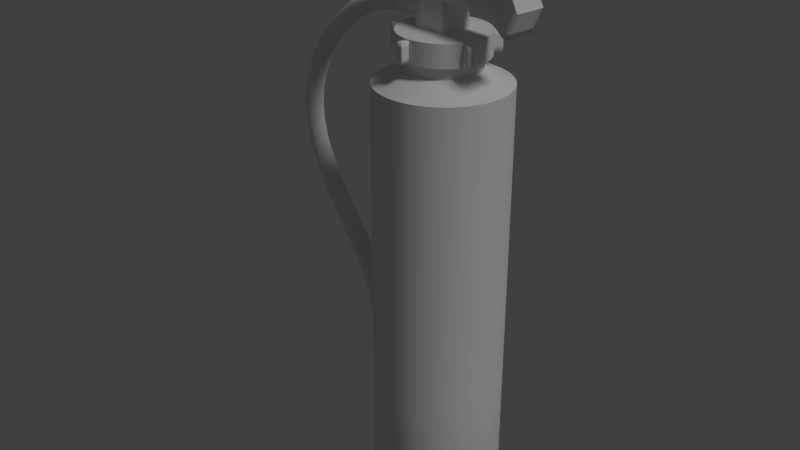 # Source: Fireextinguisher_BI.blend  (saved by Blender 2.77.0; exported with 4.5.12 LTS)
import bpy
from mathutils import Matrix  # noqa: F401  (used for matrix-valued properties, if any)

bpy.ops.wm.read_factory_settings(use_empty=True)
scene = bpy.context.scene
scene.name = 'Scene'

# ---- collections
col_collection_1 = bpy.data.collections.new('Collection 1'); scene.collection.children.link(col_collection_1)
col_collection_12 = bpy.data.collections.new('Collection 12'); scene.collection.children.link(col_collection_12)

# ---- materials (node trees are filled in below, after node groups)
mat_material_001 = bpy.data.materials.new('Material.001')
mat_material_001.alpha_threshold = 0.0
mat_material_001.use_transparent_shadow = False
mat_material_001.preview_render_type = 'SHADERBALL'
mat_material_001.roughness = 0.5
mat_material_001.line_color = (0.0, 0.0, 0.0, 1.0)

# ---- material node trees

# ---- world
world_world = bpy.data.worlds.new('World'); scene.world = world_world
world_world.color = (0.05088, 0.05088, 0.05088)
world_world.use_sun_shadow = False
world_world.sun_shadow_jitter_overblur = 0.0
world_world.cycles.sampling_method = 'NONE'
world_world.cycles.sample_map_resolution = 256

# ---- lights
light_hemi_002 = bpy.data.lights.new('Hemi.002', 'SUN')
light_hemi_002.transmission_factor = 0.0
light_hemi_002.angle = 0.1993
light_hemi_002.energy = 1.0
light_hemi_002.shadow_buffer_clip_start = 0.5
light_hemi_002.shadow_soft_size = 0.1
light_hemi_002.shadow_cascade_max_distance = 1000.0
light_hemi_002.cycles.use_multiple_importance_sampling = False

# ---- meshes
me_feuerlscher_001 = bpy.data.meshes.new('Feuerlscher.001')
me_feuerlscher_001.from_pydata([(0.1444, 0.07453, 0.08247), (0.1606, -0.02458, 0.08247), (0.1155, -0.1143, 0.08247), (0.02626, -0.1604, 0.08247), (-0.07301, -0.1452, 0.08247), (-0.1444, -0.07453, 0.08247), (-0.1606, 0.02458, 0.08247), (-0.1155, 0.1143, 0.08247), (-0.02626, 0.1604, 0.08247), (0.07301, 0.1452, 0.08247), (0.1456, -0.02228, 0.03372), (0.1309, 0.06756, 0.03372), (0.1047, -0.1036, 0.03372), (0.02381, -0.1454, 0.03372), (-0.06618, -0.1316, 0.03372), (-0.1309, -0.06756, 0.03372), (-0.1456, 0.02228, 0.03372), (-0.1047, 0.1036, 0.03372), (-0.02381, 0.1454, 0.03372), (0.06618, 0.1316, 0.03372), (-9.25e-09, 3.455e-09, 0.08979), (0.1606, -0.02458, 1.057), (0.1444, 0.07453, 1.057), (0.1155, -0.1143, 1.057), (0.02626, -0.1604, 1.057), (-0.07301, -0.1452, 1.057), (-0.1444, -0.07453, 1.057), (-0.1606, 0.02458, 1.057), (-0.1155, 0.1143, 1.057), (-0.02626, 0.1604, 1.057), (0.07301, 0.1452, 1.057), (0.08995, -0.01376, 1.09), (0.08086, 0.04174, 1.09), (0.06468, -0.064, 1.09), (-0.08086, -0.04174, 1.09), (-0.06468, 0.064, 1.09), (-0.01471, 0.0898, 1.09), (0.04088, 0.08129, 1.09), (0.08086, 0.04174, 1.116), (0.08995, -0.01376, 1.116), (0.06468, -0.064, 1.116), (-0.08086, -0.04174, 1.116), (-0.08995, 0.01376, 1.116), (-0.06468, 0.064, 1.116), (0.04088, 0.08129, 1.116), (0.09703, 0.05008, 1.118), (0.1079, -0.01651, 1.118), (-0.04906, -0.09755, 1.118), (-0.07761, 0.0768, 1.118), (0.09703, 0.05008, 1.169), (0.1079, -0.01651, 1.169), (0.01765, -0.1078, 1.169), (-0.04906, -0.09755, 1.169), (-0.07761, 0.0768, 1.169), (-9.892e-09, -4.88e-10, 1.171), (0.02778, -0.03855, 1.24), (-0.05296, -0.0272, 1.24), (-0.04413, 0.03086, 1.193), (-0.04788, 0.007787, 1.18), (-0.05163, -0.01528, 1.193), (-0.05163, -0.01528, 1.22), (-0.04788, 0.007787, 1.234), (-0.04413, 0.03086, 1.22), (-0.06743, 0.03465, 1.193), (-0.07494, -0.01149, 1.22), (-0.07118, 0.01158, 1.234), (-0.06743, 0.03465, 1.22), (-0.1661, 0.02594, 0.397), (-0.2093, 0.008422, 0.3926), (-0.1709, 0.05069, 0.222), (-0.1613, 0.02546, 0.2224), (-0.1784, 0.004552, 0.222), (-0.205, 0.008883, 0.2212), (-0.2145, 0.03412, 0.2208), (-0.1975, 0.05503, 0.2212), (0.02818, 0.03123, 1.31), (-0.04161, 0.04258, 1.31), (-0.05296, -0.0272, 1.31), (0.01683, -0.03855, 1.31), (0.2052, 0.00245, 1.31), (0.1938, -0.06734, 1.31), (0.1938, -0.06734, 1.199), (0.2052, 0.00245, 1.199), (0.02868, 0.01736, 1.341), (-0.04293, 0.02901, 1.329), (0.0217, -0.02555, 1.341), (0.1611, -0.06202, 1.224), (0.1725, 0.007768, 1.224), (0.08392, -0.04912, 1.236), (0.09527, 0.02067, 1.236), (-0.05148, -0.01812, 1.323), (-0.04308, 0.0335, 1.323), (-0.04308, 0.0335, 1.261), (-0.05148, -0.01812, 1.261), (-0.09403, -0.0112, 1.261), (-0.08564, 0.04042, 1.261), (-0.08564, 0.04042, 1.304), (-0.09403, -0.0112, 1.304), (0.09576, -0.0138, -7.748e-08), (0.1085, -0.05, -7.748e-08), (0.122, 0.01417, -7.748e-08), (0.1341, -0.0219, -7.748e-08), (0.124, 0.02331, 0.03372), (0.1395, -0.02305, 0.03372), (0.1066, -0.05916, 0.03372), (0.06503, 0.1256, 0.03372), (0.08107, 0.0877, -7.748e-08), (-0.09561, 0.09654, -7.748e-08), (-0.114, 0.05402, 0.03372), (-0.09933, 0.1007, 0.03372), (-0.06558, 0.06327, 0.03372), (-0.08044, -0.04282, 0.03372), (-0.121, -0.01477, 0.03372), (-0.1214, -0.0611, -7.748e-08), (-0.08558, -0.04512, -7.748e-08), (0.01647, -0.09534, -7.748e-08), (-0.01404, -0.1186, -7.748e-08), (0.05118, -0.1117, -7.748e-08), (0.06049, -0.1107, 0.03372), (0.0212, -0.1398, 0.03372), (-0.008688, -0.1018, 1.166), (-0.008688, -0.1018, 1.121), (-0.02214, -0.09964, 1.121), (-0.02214, -0.09964, 1.166), (-0.01165, -0.121, 1.166), (-0.01165, -0.121, 1.12), (-0.02536, -0.1188, 1.12), (-0.02536, -0.1188, 1.166), (-0.1208, -0.01258, 1.166), (-0.1208, -0.01258, 1.12), (-0.1187, -0.02631, 1.12), (-0.1187, -0.02631, 1.166), (-0.1016, -0.009736, 1.166), (-0.1016, -0.009736, 1.121), (-0.09953, -0.02321, 1.121), (-0.09953, -0.02321, 1.166), (-9.18e-09, 3.888e-09, 0.03372), (-0.05283, 0.08749, 1.166), (-0.05283, 0.08749, 1.121), (-0.04066, 0.09363, 1.121), (-0.04066, 0.09363, 1.166), (-0.06169, 0.1047, 1.166), (-0.06169, 0.1047, 1.12), (-0.04929, 0.111, 1.12), (-0.04929, 0.111, 1.166), (0.09033, 0.08118, 1.166), (0.09033, 0.08118, 1.12), (0.08055, 0.09104, 1.12), (0.08055, 0.09104, 1.166), (0.07648, 0.0676, 1.166), (0.07648, 0.0676, 1.121), (0.06688, 0.07728, 1.121), (0.06688, 0.07728, 1.166), (0.09416, -0.03973, 1.166), (0.09416, -0.03973, 1.121), (0.08793, -0.05185, 1.121), (0.08793, -0.05185, 1.166), (0.1115, -0.04847, 1.166), (0.1115, -0.04847, 1.12), (0.1051, -0.06082, 1.12), (0.1051, -0.06082, 1.166), (0.01471, -0.0898, 1.09), (-0.04088, -0.08129, 1.09), (-0.08995, 0.01376, 1.09), (0.01471, -0.0898, 1.116), (-0.04088, -0.08129, 1.116), (-0.01471, 0.0898, 1.116), (0.07761, -0.0768, 1.118), (0.01765, -0.1078, 1.118), (-0.09703, -0.05008, 1.118), (-0.1079, 0.01651, 1.118), (-0.01765, 0.1078, 1.118), (0.04906, 0.09755, 1.118), (0.07761, -0.0768, 1.169), (-0.09703, -0.05008, 1.169), (-0.1079, 0.01651, 1.169), (-0.01765, 0.1078, 1.169), (0.04906, 0.09755, 1.169), (-0.4741, 0.1008, 0.879), (-0.4897, 0.07964, 0.8805), (-0.4816, 0.05464, 0.879), (-0.4578, 0.05076, 0.876), (-0.4421, 0.0719, 0.8745), (-0.4502, 0.09691, 0.876), (-0.2018, 0.05719, 0.3933), (-0.2187, 0.0351, 0.3917), (-0.183, 0.003844, 0.3953), (-0.1755, 0.05262, 0.396), (-0.07118, 0.01158, 1.18), (-0.07494, -0.01149, 1.193), (-0.2319, 0.0614, 1.18), (-0.2305, 0.03748, 1.168), (-0.2394, 0.01526, 1.18), (-0.2499, 0.01696, 1.205), (-0.2514, 0.04088, 1.218), (-0.2424, 0.0631, 1.205), (-0.3851, 0.08631, 1.043), (-0.3776, 0.06142, 1.036), (-0.3926, 0.04017, 1.043), (-0.415, 0.04381, 1.058), (-0.4224, 0.0687, 1.065), (-0.4075, 0.08995, 1.058), (-0.3878, 0.08721, 0.7124), (-0.3806, 0.06209, 0.7191), (-0.395, 0.04107, 0.7102), (-0.4166, 0.04517, 0.6946), (-0.4238, 0.0703, 0.6878), (-0.4094, 0.09132, 0.6967), (-0.2263, 0.06516, 0.5345), (-0.2183, 0.04018, 0.541), (-0.2338, 0.01901, 0.5345), (-0.2572, 0.02282, 0.5216), (-0.2651, 0.04779, 0.5151), (-0.2497, 0.06896, 0.5216), (0.09025, -0.01263, 0.03372), (0.0399, 0.08192, 0.03372), (0.0892, 0.08307, 0.03372), (0.01614, 0.1251, 0.03372), (0.06227, 0.1208, -7.748e-08), (0.02423, 0.1204, -7.748e-08), (0.04271, 0.08681, -7.748e-08), (-0.06936, 0.06745, -7.748e-08), (-0.05836, 0.1042, -7.748e-08), (-0.107, 0.06026, -7.748e-08), (-0.05144, 0.1105, 0.03372), (-0.1264, -0.06336, 0.03372), (-0.08661, -0.09174, 0.03372), (-0.09039, -0.08318, -7.748e-08), (-0.1171, -0.0233, -7.748e-08), (0.02061, -0.1343, -7.748e-08), (-0.02334, -0.1196, 0.03372), (0.01587, -0.08973, 0.03372), (0.03913, 0.03123, 1.17), (0.02778, -0.03855, 1.17), (-0.05296, -0.0272, 1.17), (-0.04161, 0.04258, 1.17), (0.03913, 0.03123, 1.24), (-0.04161, 0.04258, 1.24), (0.1872, -0.05248, 1.31), (0.1942, -0.009562, 1.31), (0.02123, -0.02548, 1.31), (-0.05133, -0.01368, 1.31), (-0.04435, 0.02924, 1.31), (0.02821, 0.01744, 1.31), (-0.04991, -0.01391, 1.329), (0.1854, -0.05217, 1.369), (0.1923, -0.009254, 1.369), (0.1053, -0.05294, 1.31), (0.1167, 0.01684, 1.31), (0.2196, -0.06734, 1.254), (0.2309, 0.00245, 1.254), (-0.1933, 0.02979, 0.4586), (-0.1927, 0.04241, 0.2214), (-0.1831, 0.01717, 0.2218), (-0.2012, 0.03195, 0.2212), (-0.1965, 0.01934, 0.2214), (-0.1746, 0.02762, 0.222), (-0.1794, 0.04024, 0.2218), (-0.1949, 0.04869, 0.215), (-0.1806, 0.01083, 0.2156), (-0.2077, 0.03301, 0.2147), (-0.2005, 0.01408, 0.215), (-0.1678, 0.02651, 0.2159), (-0.1749, 0.04544, 0.2156), (0.0728, -0.01114, 0.03372), (0.03309, 0.0658, 0.03372), (-0.0119, 0.07268, 0.03372), (-0.05235, 0.0518, 0.03372), (-0.0728, 0.01114, 0.03372), (-0.06545, -0.03378, 0.03372), (-0.03309, -0.0658, 0.03372), (0.0119, -0.07268, 0.03372), (0.05235, -0.0518, 0.03372), (0.06545, 0.03378, 0.03372)], [], [(11, 0, 1, 10), (2, 12, 10, 1), (3, 13, 12, 2), (4, 14, 13, 3), (5, 15, 14, 4), (6, 16, 15, 5), (7, 17, 16, 6), (8, 18, 17, 7), (9, 19, 18, 8), (0, 11, 19, 9), (264, 20, 273), (272, 20, 264), (271, 20, 272), (270, 20, 271), (269, 20, 270), (268, 20, 269), (267, 20, 268), (266, 20, 267), (265, 20, 266), (273, 20, 265), (1, 0, 22, 21), (2, 1, 21, 23), (3, 2, 23, 24), (4, 3, 24, 25), (5, 4, 25, 26), (6, 5, 26, 27), (7, 6, 27, 28), (8, 7, 28, 29), (9, 8, 29, 30), (0, 9, 30, 22), (21, 22, 32, 31), (23, 21, 31, 33), (29, 28, 35, 36), (30, 29, 36, 37), (22, 30, 37, 32), (172, 171, 176, 177), (170, 169, 174, 175), (39, 38, 45, 46), (194, 200, 199, 193), (193, 199, 198, 192), (192, 198, 197, 191), (191, 197, 196, 190), (189, 192, 191, 188), (50, 49, 54), (52, 51, 54), (61, 65, 64, 60), (62, 66, 65, 61), (57, 63, 66, 62), (253, 255, 251), (252, 257, 251), (236, 237, 76, 75), (75, 76, 77, 78), (248, 247, 80, 79), (249, 250, 79, 80), (89, 236, 75, 248), (82, 87, 79, 250), (87, 82, 81, 86), (80, 247, 88, 86), (89, 87, 86, 88), (92, 91, 90, 93), (93, 94, 95, 92), (92, 95, 96, 91), (90, 97, 94, 93), (91, 96, 97, 90), (96, 95, 94, 97), (101, 99, 98, 100), (124, 127, 126, 125), (120, 124, 125, 121), (121, 125, 126, 122), (122, 126, 127, 123), (123, 127, 124, 120), (132, 128, 131, 135), (133, 129, 128, 132), (134, 130, 129, 133), (135, 131, 130, 134), (131, 128, 129, 130), (141, 144, 143, 142), (137, 141, 142, 138), (138, 142, 143, 139), (139, 143, 144, 140), (140, 144, 141, 137), (149, 145, 148, 152), (150, 146, 145, 149), (151, 147, 146, 150), (152, 148, 147, 151), (148, 145, 146, 147), (157, 160, 159, 158), (153, 157, 158, 154), (154, 158, 159, 155), (155, 159, 160, 156), (156, 160, 157, 153), (162, 161, 164, 165), (195, 201, 200, 194), (190, 196, 201, 195), (203, 209, 208, 202), (204, 210, 209, 203), (205, 211, 210, 204), (206, 212, 211, 205), (207, 213, 212, 206), (202, 208, 213, 207), (213, 184, 185, 212), (208, 187, 184, 213), (197, 182, 183, 196), (182, 203, 202, 183), (198, 181, 182, 197), (181, 204, 203, 182), (199, 180, 181, 198), (180, 205, 204, 181), (200, 179, 180, 199), (179, 206, 205, 180), (201, 178, 179, 200), (178, 207, 206, 179), (196, 183, 178, 201), (183, 202, 207, 178), (217, 219, 220, 215), (235, 237, 236, 232), (239, 246, 245, 238), (24, 23, 33, 161), (25, 24, 161, 162), (26, 25, 162, 34), (27, 26, 34, 163), (28, 27, 163, 35), (45, 172, 177, 49), (171, 48, 53, 176), (48, 170, 175, 53), (169, 47, 52, 174), (47, 168, 51, 52), (168, 167, 173, 51), (167, 46, 50, 173), (46, 45, 49, 50), (40, 39, 46, 167), (164, 40, 167, 168), (165, 164, 168, 47), (41, 165, 47, 169), (42, 41, 169, 170), (43, 42, 170, 48), (166, 43, 48, 171), (44, 166, 171, 172), (38, 44, 172, 45), (63, 190, 195, 66), (66, 195, 194, 65), (65, 194, 193, 64), (64, 193, 192, 189), (188, 191, 190, 63), (173, 50, 54), (51, 173, 54), (174, 52, 54), (175, 174, 54), (53, 175, 54), (176, 53, 54), (177, 176, 54), (49, 177, 54), (58, 188, 63, 57), (59, 189, 188, 58), (60, 64, 189, 59), (67, 70, 69, 187), (186, 71, 70, 67), (68, 72, 71, 186), (185, 73, 72, 68), (184, 74, 73, 185), (187, 69, 74, 184), (237, 56, 77, 76), (85, 83, 84, 244), (246, 83, 85, 245), (236, 89, 88, 55), (218, 106, 220, 219), (107, 222, 221, 223), (113, 228, 114, 227), (229, 116, 115, 117), (31, 32, 38, 39), (33, 31, 39, 40), (161, 33, 40, 164), (34, 162, 165, 41), (163, 34, 41, 42), (35, 163, 42, 43), (36, 35, 43, 166), (37, 36, 166, 44), (32, 37, 44, 38), (209, 67, 187, 208), (210, 186, 67, 209), (211, 68, 186, 210), (212, 185, 68, 211), (102, 100, 98, 214), (214, 98, 99, 104), (104, 99, 101, 103), (103, 101, 100, 102), (105, 218, 219, 217), (216, 106, 218, 105), (215, 220, 106, 216), (108, 223, 221, 110), (110, 221, 222, 224), (224, 222, 107, 109), (109, 107, 223, 108), (225, 113, 227, 226), (112, 228, 113, 225), (111, 114, 228, 112), (226, 227, 114, 111), (118, 117, 115, 231), (231, 115, 116, 230), (230, 116, 229, 119), (119, 229, 117, 118), (232, 236, 55, 233), (233, 55, 56, 234), (234, 56, 237, 235), (242, 84, 83, 243), (241, 244, 84, 242), (240, 85, 244, 241), (238, 245, 85, 240), (243, 83, 246, 239), (75, 78, 247, 248), (79, 87, 89, 248), (78, 55, 88, 247), (81, 82, 250, 249), (80, 86, 81, 249), (260, 73, 74, 258), (255, 254, 251), (256, 253, 251), (257, 256, 251), (259, 261, 255, 253), (258, 263, 257, 252), (251, 254, 252), (261, 260, 254, 255), (262, 259, 253, 256), (263, 262, 256, 257), (254, 260, 258, 252), (71, 72, 261, 259), (74, 69, 263, 258), (72, 73, 260, 261), (70, 71, 259, 262), (69, 70, 262, 263), (10, 264, 273, 11), (12, 272, 264, 10), (13, 271, 272, 12), (14, 270, 271, 13), (15, 269, 270, 14), (16, 268, 269, 15), (17, 267, 268, 16), (18, 266, 267, 17), (19, 265, 266, 18), (11, 273, 265, 19), (56, 55, 78, 77)])
me_feuerlscher_001.polygons.foreach_set('use_smooth', [True] * 241)
_k = set([(10, 11), (10, 12), (11, 19), (12, 13), (13, 14), (14, 15), (15, 16), (16, 17), (17, 18), (18, 19), (21, 22), (21, 23), (22, 30), (23, 24), (24, 25), (25, 26), (26, 27), (27, 28), (28, 29), (29, 30), (31, 32), (31, 33), (32, 37), (33, 161), (34, 162), (34, 163), (35, 36), (35, 163), (36, 37), (38, 39), (38, 44), (39, 40), (40, 164), (41, 42), (41, 165), (42, 43), (43, 166), (44, 166), (45, 46), (45, 172), (46, 167), (47, 168), (47, 169), (48, 170), (48, 171), (49, 50), (49, 177), (50, 173), (51, 52), (51, 173), (52, 174), (53, 175), (53, 176), (55, 56), (55, 236), (56, 237), (57, 58), (57, 62), (58, 59), (59, 60), (60, 61), (61, 62), (63, 66), (63, 188), (64, 65), (64, 189), (65, 66), (67, 186), (67, 187), (68, 185), (68, 186), (69, 70), (69, 74), (70, 71), (71, 72), (72, 73), (73, 74), (75, 76), (75, 248), (77, 78), (78, 247), (79, 248), (79, 250), (80, 247), (80, 249), (83, 84), (83, 246), (84, 244), (85, 244), (85, 245), (98, 99), (98, 100), (99, 101), (100, 101), (102, 103), (102, 214), (103, 104), (104, 214), (105, 216), (105, 217), (106, 218), (106, 220), (107, 222), (107, 223), (108, 109), (108, 110), (109, 224), (110, 224), (111, 112), (111, 226), (112, 225), (113, 227), (113, 228), (114, 227), (114, 228), (115, 116), (115, 117), (116, 229), (117, 229), (118, 119), (118, 231), (119, 230), (120, 121), (120, 123), (121, 122), (122, 123), (132, 133), (132, 135), (133, 134), (134, 135), (137, 138), (137, 140), (138, 139), (139, 140), (149, 150), (149, 152), (150, 151), (151, 152), (153, 154), (153, 156), (154, 155), (155, 156), (161, 162), (164, 165), (167, 168), (169, 170), (171, 172), (174, 175), (176, 177), (184, 185), (184, 187), (188, 189), (215, 216), (215, 217), (218, 219), (219, 220), (221, 222), (221, 223), (225, 226), (230, 231), (232, 233), (232, 235), (233, 234), (234, 235), (236, 237), (238, 239), (238, 240), (239, 243), (240, 241), (241, 242), (242, 243), (245, 246), (249, 250)])
me_feuerlscher_001.attributes.new('sharp_edge', 'BOOLEAN', 'EDGE').data.foreach_set('value', [ (min(e.vertices), max(e.vertices)) in _k for e in me_feuerlscher_001.edges])
_k = {(0, 1): 1.0, (1, 2): 1.0, (2, 3): 1.0, (3, 4): 1.0, (4, 5): 1.0, (5, 6): 1.0, (6, 7): 1.0, (7, 8): 1.0, (8, 9): 1.0, (0, 9): 1.0, (10, 11): 1.0, (10, 12): 1.0, (12, 13): 1.0, (13, 14): 1.0, (14, 15): 1.0, (15, 16): 1.0, (16, 17): 1.0, (17, 18): 1.0, (18, 19): 1.0, (11, 19): 1.0, (21, 22): 1.0, (21, 23): 1.0, (23, 24): 1.0, (24, 25): 1.0, (25, 26): 1.0, (26, 27): 1.0, (27, 28): 1.0, (28, 29): 1.0, (29, 30): 1.0, (22, 30): 1.0, (31, 32): 1.0, (31, 33): 1.0, (35, 36): 1.0, (36, 37): 1.0, (32, 37): 1.0, (38, 39): 1.0, (171, 172): 1.0, (39, 40): 1.0, (169, 170): 1.0, (41, 42): 1.0, (42, 43): 1.0, (167, 168): 1.0, (38, 44): 1.0, (45, 46): 1.0, (49, 50): 1.0, (51, 52): 1.0, (55, 56): 1.0, (57, 58): 1.0, (58, 59): 1.0, (59, 60): 1.0, (60, 61): 1.0, (61, 62): 1.0, (57, 62): 1.0, (69, 70): 1.0, (70, 71): 1.0, (71, 72): 1.0, (72, 73): 1.0, (73, 74): 1.0, (69, 74): 1.0, (75, 76): 1.0, (56, 77): 1.0, (76, 77): 1.0, (55, 78): 1.0, (77, 78): 1.0, (75, 78): 1.0, (80, 247): 1.0, (79, 80): 1.0, (79, 248): 1.0, (81, 249): 1.0, (82, 250): 1.0, (81, 82): 1.0, (81, 86): 1.0, (82, 87): 1.0, (80, 86): 1.0, (79, 87): 1.0, (86, 87): 1.0, (55, 88): 1.0, (86, 88): 1.0, (87, 89): 1.0, (88, 89): 1.0, (90, 91): 1.0, (90, 93): 1.0, (91, 92): 1.0, (92, 93): 1.0, (92, 95): 1.0, (94, 95): 1.0, (93, 94): 1.0, (91, 96): 1.0, (95, 96): 1.0, (94, 97): 1.0, (90, 97): 1.0, (96, 97): 1.0, (102, 103): 1.0, (103, 104): 1.0, (108, 109): 1.0, (108, 110): 1.0, (111, 112): 1.0, (118, 119): 1.0, (121, 122): 1.0, (120, 121): 1.0, (120, 123): 1.0, (122, 123): 1.0, (124, 125): 1.0, (125, 126): 1.0, (126, 127): 1.0, (124, 127): 1.0, (121, 125): 1.0, (120, 124): 1.0, (122, 126): 1.0, (123, 127): 1.0, (128, 132): 1.0, (129, 133): 1.0, (131, 135): 1.0, (130, 134): 1.0, (128, 131): 1.0, (128, 129): 1.0, (129, 130): 1.0, (130, 131): 1.0, (132, 133): 1.0, (132, 135): 1.0, (134, 135): 1.0, (133, 134): 1.0, (138, 139): 1.0, (137, 138): 1.0, (137, 140): 1.0, (139, 140): 1.0, (141, 142): 1.0, (142, 143): 1.0, (143, 144): 1.0, (141, 144): 1.0, (138, 142): 1.0, (137, 141): 1.0, (139, 143): 1.0, (140, 144): 1.0, (145, 149): 1.0, (146, 150): 1.0, (148, 152): 1.0, (147, 151): 1.0, (145, 148): 1.0, (145, 146): 1.0, (146, 147): 1.0, (147, 148): 1.0, (149, 150): 1.0, (149, 152): 1.0, (151, 152): 1.0, (150, 151): 1.0, (154, 155): 1.0, (153, 154): 1.0, (153, 156): 1.0, (155, 156): 1.0, (157, 158): 1.0, (158, 159): 1.0, (159, 160): 1.0, (157, 160): 1.0, (154, 158): 1.0, (153, 157): 1.0, (155, 159): 1.0, (156, 160): 1.0, (161, 162): 1.0, (164, 165): 1.0, (174, 175): 1.0, (176, 177): 1.0, (184, 185): 1.0, (184, 187): 1.0, (215, 217): 1.0, (215, 216): 1.0, (225, 226): 1.0, (230, 231): 1.0, (233, 234): 1.0, (232, 233): 1.0, (232, 235): 1.0, (234, 235): 1.0, (236, 237): 1.0, (232, 236): 1.0, (235, 237): 1.0, (239, 243): 1.0, (238, 239): 1.0, (238, 240): 1.0, (240, 241): 1.0, (241, 242): 1.0, (242, 243): 1.0, (241, 244): 1.0, (238, 245): 1.0, (245, 246): 1.0, (239, 246): 1.0, (33, 161): 1.0, (34, 162): 1.0, (34, 163): 1.0, (35, 163): 1.0, (45, 172): 1.0, (48, 171): 1.0, (40, 164): 1.0, (48, 170): 1.0, (41, 165): 1.0, (47, 169): 1.0, (47, 168): 1.0, (43, 166): 1.0, (46, 167): 1.0, (44, 166): 1.0, (50, 173): 1.0, (51, 173): 1.0, (52, 174): 1.0, (53, 175): 1.0, (53, 176): 1.0, (49, 177): 1.0, (55, 236): 1.0, (56, 237): 1.0, (67, 187): 1.0, (67, 186): 1.0, (68, 186): 1.0, (68, 185): 1.0, (76, 237): 1.0, (75, 236): 1.0, (89, 236): 1.0, (104, 214): 1.0, (102, 214): 1.0, (105, 216): 1.0, (105, 217): 1.0, (109, 224): 1.0, (110, 224): 1.0, (111, 226): 1.0, (112, 225): 1.0, (119, 230): 1.0, (118, 231): 1.0, (55, 233): 1.0, (56, 234): 1.0, (84, 242): 1.0, (78, 247): 1.0, (75, 248): 1.0, (80, 249): 1.0, (79, 250): 1.0, (249, 250): 1.0}
me_feuerlscher_001.attributes.new('crease_edge', 'FLOAT', 'EDGE').data.foreach_set('value', [_k.get((min(e.vertices), max(e.vertices)), 0.0) for e in me_feuerlscher_001.edges])
_uv = me_feuerlscher_001.uv_layers.new(name='UVMap')
_uv.uv.foreach_set('vector', [0.5532, 0.0152, 0.5532, 0.05645, 0.4889, 0.05645, 0.4889, 0.0152, 0.4254, 0.05645, 0.4254, 0.0152, 0.4889, 0.0152, 0.4889, 0.05645, 0.3605, 0.05645, 0.3605, 0.0152, 0.4254, 0.0152, 0.4254, 0.05645, 0.2951, 0.05645, 0.2951, 0.0152, 0.3605, 0.0152, 0.3605, 0.05645, 0.2286, 0.05645, 0.2286, 0.0152, 0.2951, 0.0152, 0.2951, 0.05645, 0.1607, 0.05645, 0.1607, 0.0152, 0.2286, 0.0152, 0.2286, 0.05645, 0.09049, 0.05645, 0.09049, 0.0152, 0.1607, 0.0152, 0.1607, 0.05645, 0.01836, 0.05645, 0.01836, 0.0152, 0.09049, 0.0152, 0.09049, 0.05645, 0.6212, 0.05645, 0.6212, 0.0152, 0.695, 0.0152, 0.695, 0.05645, 0.5532, 0.05645, 0.5532, 0.0152, 0.6212, 0.0152, 0.6212, 0.05645, 0.9427, 0.8934, 0.8934, 0.8935, 0.9333, 0.8644, 0.9334, 0.9224, 0.8934, 0.8935, 0.9427, 0.8934, 0.9087, 0.9404, 0.8934, 0.8935, 0.9334, 0.9224, 0.8782, 0.9404, 0.8934, 0.8935, 0.9087, 0.9404, 0.8535, 0.9226, 0.8934, 0.8935, 0.8782, 0.9404, 0.844, 0.8936, 0.8934, 0.8935, 0.8535, 0.9226, 0.8534, 0.8645, 0.8934, 0.8935, 0.844, 0.8936, 0.878, 0.8466, 0.8934, 0.8935, 0.8534, 0.8645, 0.9085, 0.8465, 0.8934, 0.8935, 0.878, 0.8466, 0.9333, 0.8644, 0.8934, 0.8935, 0.9085, 0.8465, 0.4889, 0.05645, 0.5532, 0.05645, 0.5532, 0.5609, 0.4889, 0.5609, 0.4254, 0.05645, 0.4889, 0.05645, 0.4889, 0.5609, 0.4254, 0.5609, 0.3605, 0.05645, 0.4254, 0.05645, 0.4254, 0.5609, 0.3605, 0.5609, 0.2951, 0.05645, 0.3605, 0.05645, 0.3605, 0.5609, 0.2951, 0.5609, 0.2286, 0.05645, 0.2951, 0.05645, 0.2951, 0.5609, 0.2286, 0.5609, 0.1607, 0.05645, 0.2286, 0.05645, 0.2286, 0.5609, 0.1607, 0.5609, 0.09049, 0.05645, 0.1607, 0.05645, 0.1607, 0.5609, 0.09049, 0.5609, 0.01836, 0.05645, 0.09049, 0.05645, 0.09049, 0.5609, 0.01836, 0.5609, 0.6212, 0.05645, 0.695, 0.05645, 0.695, 0.5609, 0.6212, 0.5609, 0.5532, 0.05645, 0.6212, 0.05645, 0.6212, 0.5609, 0.5532, 0.5609, 0.4889, 0.5609, 0.5532, 0.5609, 0.5532, 0.6377, 0.4889, 0.6377, 0.4254, 0.5609, 0.4889, 0.5609, 0.4889, 0.6377, 0.4254, 0.6377, 0.01836, 0.5609, 0.09049, 0.5609, 0.09049, 0.6377, 0.01836, 0.6377, 0.6212, 0.5609, 0.695, 0.5609, 0.695, 0.6377, 0.6212, 0.6377, 0.5532, 0.5609, 0.6212, 0.5609, 0.6212, 0.6377, 0.5532, 0.6377, 0.8413, 0.06193, 0.8413, 0.01534, 0.8723, 0.01534, 0.8723, 0.06193, 0.8413, 0.3778, 0.8413, 0.3381, 0.8723, 0.3381, 0.8723, 0.3778, 0.83, 0.1467, 0.83, 0.1072, 0.8413, 0.1072, 0.8413, 0.1467, 0.7693, 0.6066, 0.7693, 0.4787, 0.7872, 0.4787, 0.7872, 0.6066, 0.7872, 0.6066, 0.7872, 0.4787, 0.8042, 0.4787, 0.8042, 0.6066, 0.8042, 0.6066, 0.8042, 0.4787, 0.8221, 0.4787, 0.8221, 0.6066, 0.7166, 0.6066, 0.7166, 0.4787, 0.7345, 0.4787, 0.7345, 0.6066, 0.8042, 0.7225, 0.8042, 0.6066, 0.8221, 0.6066, 0.8221, 0.7225, 0.2202, 0.8184, 0.1805, 0.8731, 0.1162, 0.7846, 0.1162, 0.6752, 0.1805, 0.6961, 0.1162, 0.7846, 0.7351, 0.9142, 0.7123, 0.9142, 0.7123, 0.8882, 0.7351, 0.8882, 0.7351, 0.9402, 0.7123, 0.9402, 0.7123, 0.9142, 0.7351, 0.9142, 0.7351, 0.9662, 0.7123, 0.9662, 0.7123, 0.9402, 0.7351, 0.9402, 0.05135, 0.9231, 0.04008, 0.9296, 0.04008, 0.9166, 0.02881, 0.9101, 0.04008, 0.9036, 0.04008, 0.9166, 0.6517, 0.8692, 0.6991, 0.8693, 0.6991, 0.8226, 0.6518, 0.8226, 0.6518, 0.8226, 0.6991, 0.8226, 0.6991, 0.7752, 0.6517, 0.7752, 0.5917, 0.8226, 0.5917, 0.7752, 0.5316, 0.7752, 0.5316, 0.8226, 0.4655, 0.7216, 0.4655, 0.6756, 0.5064, 0.6756, 0.5064, 0.7216, 0.6076, 0.8818, 0.6517, 0.8692, 0.6518, 0.8226, 0.5917, 0.8226, 0.5315, 0.897, 0.5537, 0.88, 0.5316, 0.8226, 0.5144, 0.8598, 0.3669, 0.6756, 0.4172, 0.6756, 0.4172, 0.7216, 0.3669, 0.7216, 0.5316, 0.7752, 0.5917, 0.7752, 0.6076, 0.716, 0.5537, 0.7178, 0.313, 0.6756, 0.3669, 0.6756, 0.3669, 0.7216, 0.313, 0.7216, 0.283, 0.9298, 0.283, 0.8703, 0.3335, 0.8703, 0.3335, 0.9298, 0.3335, 0.7418, 0.3335, 0.7834, 0.2831, 0.7833, 0.2831, 0.7418, 0.2415, 0.7833, 0.2831, 0.7833, 0.2831, 0.825, 0.2415, 0.8429, 0.3751, 0.8429, 0.3335, 0.825, 0.3335, 0.7834, 0.3751, 0.7834, 0.283, 0.8703, 0.2831, 0.825, 0.3335, 0.825, 0.3335, 0.8703, 0.2831, 0.825, 0.2831, 0.7833, 0.3335, 0.7834, 0.3335, 0.825, 0.9397, 0.07638, 0.908, 0.05779, 0.9397, 0.0386, 0.9713, 0.05779, 0.3885, 0.9251, 0.3751, 0.9251, 0.3751, 0.877, 0.3885, 0.877, 0.4072, 0.9247, 0.3885, 0.9251, 0.3885, 0.877, 0.4072, 0.8774, 0.3883, 0.8583, 0.3885, 0.877, 0.3751, 0.877, 0.3752, 0.8583, 0.3564, 0.8774, 0.3751, 0.877, 0.3751, 0.9251, 0.3564, 0.9247, 0.3752, 0.9438, 0.3751, 0.9251, 0.3885, 0.9251, 0.3883, 0.9438, 0.2299, 0.9492, 0.2298, 0.9305, 0.2432, 0.9305, 0.243, 0.9492, 0.2111, 0.8829, 0.2298, 0.8824, 0.2298, 0.9305, 0.2111, 0.9301, 0.243, 0.8637, 0.2432, 0.8824, 0.2298, 0.8824, 0.2299, 0.8637, 0.2619, 0.9301, 0.2432, 0.9305, 0.2432, 0.8824, 0.2619, 0.8829, 0.2432, 0.9305, 0.2298, 0.9305, 0.2298, 0.8824, 0.2432, 0.8824, 0.1793, 0.9642, 0.1659, 0.9642, 0.1659, 0.9161, 0.1793, 0.9161, 0.198, 0.9638, 0.1793, 0.9642, 0.1793, 0.9161, 0.198, 0.9166, 0.1791, 0.8974, 0.1793, 0.9161, 0.1659, 0.9161, 0.166, 0.8974, 0.1472, 0.9166, 0.1659, 0.9161, 0.1659, 0.9642, 0.1472, 0.9638, 0.166, 0.9829, 0.1659, 0.9642, 0.1793, 0.9642, 0.1791, 0.9829, 0.4354, 0.9513, 0.4353, 0.9326, 0.4487, 0.9326, 0.4485, 0.9513, 0.4166, 0.8849, 0.4353, 0.8844, 0.4353, 0.9326, 0.4166, 0.9321, 0.4485, 0.8657, 0.4487, 0.8844, 0.4353, 0.8844, 0.4354, 0.8657, 0.4674, 0.9321, 0.4487, 0.9326, 0.4487, 0.8844, 0.4674, 0.8849, 0.4487, 0.9326, 0.4353, 0.9326, 0.4353, 0.8844, 0.4487, 0.8844, 0.1055, 0.9713, 0.09212, 0.9713, 0.09212, 0.9232, 0.1055, 0.9232, 0.1242, 0.9709, 0.1055, 0.9713, 0.1055, 0.9232, 0.1242, 0.9237, 0.1054, 0.9045, 0.1055, 0.9232, 0.09212, 0.9232, 0.09223, 0.9045, 0.07342, 0.9237, 0.09212, 0.9232, 0.09212, 0.9713, 0.07342, 0.9709, 0.09223, 0.99, 0.09212, 0.9713, 0.1055, 0.9713, 0.1054, 0.99, 0.2951, 0.6377, 0.3605, 0.6377, 0.3605, 0.6616, 0.2951, 0.6616, 0.7515, 0.6066, 0.7515, 0.4787, 0.7693, 0.4787, 0.7693, 0.6066, 0.7345, 0.6066, 0.7345, 0.4787, 0.7515, 0.4787, 0.7515, 0.6066, 0.7166, 0.2637, 0.7166, 0.1216, 0.7345, 0.1216, 0.7345, 0.2637, 0.8042, 0.2637, 0.8042, 0.1216, 0.8221, 0.1216, 0.8221, 0.2637, 0.7872, 0.2637, 0.7872, 0.1216, 0.8042, 0.1216, 0.8042, 0.2637, 0.7693, 0.2637, 0.7693, 0.1216, 0.7872, 0.1216, 0.7872, 0.2637, 0.7515, 0.2637, 0.7515, 0.1216, 0.7693, 0.1216, 0.7693, 0.2637, 0.7345, 0.2637, 0.7345, 0.1216, 0.7515, 0.1216, 0.7515, 0.2637, 0.7515, 0.1216, 0.7515, 0.0176, 0.7693, 0.0176, 0.7693, 0.1216, 0.7345, 0.1216, 0.7345, 0.0176, 0.7515, 0.0176, 0.7515, 0.1216, 0.7166, 0.4787, 0.7166, 0.3637, 0.7345, 0.3637, 0.7345, 0.4787, 0.7166, 0.3637, 0.7166, 0.2637, 0.7345, 0.2637, 0.7345, 0.3637, 0.8042, 0.4787, 0.8042, 0.3637, 0.8221, 0.3637, 0.8221, 0.4787, 0.8042, 0.3637, 0.8042, 0.2637, 0.8221, 0.2637, 0.8221, 0.3637, 0.7872, 0.4787, 0.7872, 0.3637, 0.8042, 0.3637, 0.8042, 0.4787, 0.7872, 0.3637, 0.7872, 0.2637, 0.8042, 0.2637, 0.8042, 0.3637, 0.7693, 0.4787, 0.7693, 0.3637, 0.7872, 0.3637, 0.7872, 0.4787, 0.7693, 0.3637, 0.7693, 0.2637, 0.7872, 0.2637, 0.7872, 0.3637, 0.7515, 0.4787, 0.7515, 0.3637, 0.7693, 0.3637, 0.7693, 0.4787, 0.7515, 0.3637, 0.7515, 0.2637, 0.7693, 0.2637, 0.7693, 0.3637, 0.7345, 0.4787, 0.7345, 0.3637, 0.7515, 0.3637, 0.7515, 0.4787, 0.7345, 0.3637, 0.7345, 0.2637, 0.7515, 0.2637, 0.7515, 0.3637, 0.8804, 0.2989, 0.904, 0.2748, 0.9356, 0.294, 0.921, 0.3236, 0.6991, 0.9167, 0.6991, 0.8693, 0.6517, 0.8692, 0.6517, 0.9166, 0.9303, 0.4857, 0.9303, 0.5372, 0.8926, 0.5372, 0.8926, 0.4857, 0.3605, 0.5609, 0.4254, 0.5609, 0.4254, 0.6377, 0.3605, 0.6377, 0.2951, 0.5609, 0.3605, 0.5609, 0.3605, 0.6377, 0.2951, 0.6377, 0.2286, 0.5609, 0.2951, 0.5609, 0.2951, 0.6377, 0.2286, 0.6377, 0.1607, 0.5609, 0.2286, 0.5609, 0.2286, 0.6377, 0.1607, 0.6377, 0.09049, 0.5609, 0.1607, 0.5609, 0.1607, 0.6377, 0.09049, 0.6377, 0.8413, 0.1072, 0.8413, 0.06193, 0.8723, 0.06193, 0.8723, 0.1072, 0.8413, 0.4683, 0.8413, 0.4229, 0.8723, 0.4229, 0.8723, 0.4683, 0.8413, 0.4229, 0.8413, 0.3778, 0.8723, 0.3778, 0.8723, 0.4229, 0.8413, 0.3381, 0.8413, 0.2917, 0.8723, 0.2917, 0.8723, 0.3381, 0.8413, 0.2917, 0.8413, 0.2419, 0.8723, 0.2419, 0.8723, 0.2917, 0.8413, 0.2419, 0.8413, 0.1927, 0.8723, 0.1927, 0.8723, 0.2419, 0.8413, 0.1927, 0.8413, 0.1467, 0.8723, 0.1467, 0.8723, 0.1927, 0.8413, 0.1467, 0.8413, 0.1072, 0.8723, 0.1072, 0.8723, 0.1467, 0.83, 0.1927, 0.83, 0.1467, 0.8413, 0.1467, 0.8413, 0.1927, 0.83, 0.2419, 0.83, 0.1927, 0.8413, 0.1927, 0.8413, 0.2419, 0.83, 0.2917, 0.83, 0.2419, 0.8413, 0.2419, 0.8413, 0.2917, 0.83, 0.3381, 0.83, 0.2917, 0.8413, 0.2917, 0.8413, 0.3381, 0.83, 0.3778, 0.83, 0.3381, 0.8413, 0.3381, 0.8413, 0.3778, 0.83, 0.4229, 0.83, 0.3778, 0.8413, 0.3778, 0.8413, 0.4229, 0.83, 0.4683, 0.83, 0.4229, 0.8413, 0.4229, 0.8413, 0.4683, 0.83, 0.06193, 0.83, 0.01534, 0.8413, 0.01534, 0.8413, 0.06193, 0.83, 0.1072, 0.83, 0.06193, 0.8413, 0.06193, 0.8413, 0.1072, 0.7345, 0.7225, 0.7345, 0.6066, 0.7515, 0.6066, 0.7515, 0.7225, 0.7515, 0.7225, 0.7515, 0.6066, 0.7693, 0.6066, 0.7693, 0.7225, 0.7693, 0.7225, 0.7693, 0.6066, 0.7872, 0.6066, 0.7872, 0.7225, 0.7872, 0.7225, 0.7872, 0.6066, 0.8042, 0.6066, 0.8042, 0.7225, 0.7166, 0.7225, 0.7166, 0.6066, 0.7345, 0.6066, 0.7345, 0.7225, 0.2202, 0.7508, 0.2202, 0.8184, 0.1162, 0.7846, 0.1805, 0.6961, 0.2202, 0.7508, 0.1162, 0.7846, 0.05184, 0.6961, 0.1162, 0.6752, 0.1162, 0.7846, 0.0121, 0.7508, 0.05184, 0.6961, 0.1162, 0.7846, 0.0121, 0.8184, 0.0121, 0.7508, 0.1162, 0.7846, 0.05184, 0.8731, 0.0121, 0.8184, 0.1162, 0.7846, 0.1162, 0.894, 0.05184, 0.8731, 0.1162, 0.7846, 0.1805, 0.8731, 0.1162, 0.894, 0.1162, 0.7846, 0.7351, 0.9923, 0.7123, 0.9923, 0.7123, 0.9662, 0.7351, 0.9662, 0.7351, 0.8621, 0.7123, 0.8621, 0.7123, 0.8361, 0.7351, 0.8361, 0.7351, 0.8882, 0.7123, 0.8882, 0.7123, 0.8621, 0.7351, 0.8621, 0.8829, 0.4613, 0.8829, 0.3455, 0.901, 0.3455, 0.901, 0.4612, 0.9733, 0.4612, 0.9733, 0.3455, 0.9914, 0.3455, 0.9914, 0.4613, 0.9552, 0.4612, 0.9552, 0.3454, 0.9733, 0.3455, 0.9733, 0.4612, 0.9371, 0.4612, 0.9371, 0.3454, 0.9552, 0.3454, 0.9552, 0.4612, 0.9191, 0.4612, 0.9191, 0.3454, 0.9371, 0.3454, 0.9371, 0.4612, 0.901, 0.4612, 0.901, 0.3455, 0.9191, 0.3454, 0.9191, 0.4612, 0.7458, 0.8226, 0.7458, 0.7752, 0.6991, 0.7752, 0.6991, 0.8226, 0.8925, 0.6837, 0.9304, 0.6837, 0.9302, 0.7476, 0.8925, 0.7476, 0.9303, 0.5372, 0.9304, 0.6837, 0.8925, 0.6837, 0.8926, 0.5372, 0.2671, 0.6756, 0.313, 0.6756, 0.313, 0.7216, 0.2671, 0.7216, 0.9356, 0.2563, 0.9673, 0.2748, 0.9356, 0.294, 0.904, 0.2748, 0.4864, 0.7908, 0.4678, 0.8224, 0.4486, 0.7908, 0.4678, 0.7592, 0.5855, 0.9259, 0.6171, 0.9445, 0.5855, 0.9636, 0.5538, 0.9445, 0.9375, 0.1821, 0.9059, 0.1635, 0.9375, 0.1443, 0.9691, 0.1635, 0.4889, 0.6377, 0.5532, 0.6377, 0.5532, 0.6616, 0.4889, 0.6616, 0.4254, 0.6377, 0.4889, 0.6377, 0.4889, 0.6616, 0.4254, 0.6616, 0.3605, 0.6377, 0.4254, 0.6377, 0.4254, 0.6616, 0.3605, 0.6616, 0.2286, 0.6377, 0.2951, 0.6377, 0.2951, 0.6616, 0.2286, 0.6616, 0.1607, 0.6377, 0.2286, 0.6377, 0.2286, 0.6616, 0.1607, 0.6616, 0.09049, 0.6377, 0.1607, 0.6377, 0.1607, 0.6616, 0.09049, 0.6616, 0.01836, 0.6377, 0.09049, 0.6377, 0.09049, 0.6616, 0.01836, 0.6616, 0.6212, 0.6377, 0.695, 0.6377, 0.695, 0.6616, 0.6212, 0.6616, 0.5532, 0.6377, 0.6212, 0.6377, 0.6212, 0.6616, 0.5532, 0.6616, 0.7166, 0.1216, 0.7166, 0.0176, 0.7345, 0.0176, 0.7345, 0.1216, 0.8042, 0.1216, 0.8042, 0.0176, 0.8221, 0.0176, 0.8221, 0.1216, 0.7872, 0.1216, 0.7872, 0.0176, 0.8042, 0.0176, 0.8042, 0.1216, 0.7693, 0.1216, 0.7693, 0.0176, 0.7872, 0.0176, 0.7872, 0.1216, 0.9949, 0.03373, 0.9713, 0.05779, 0.9397, 0.0386, 0.9543, 0.009054, 0.925, 0.009054, 0.9397, 0.0386, 0.908, 0.05779, 0.8844, 0.03373, 0.8847, 0.08218, 0.908, 0.05779, 0.9397, 0.07638, 0.9254, 0.1061, 0.954, 0.1061, 0.9397, 0.07638, 0.9713, 0.05779, 0.9946, 0.08218, 0.9213, 0.2266, 0.9356, 0.2563, 0.904, 0.2748, 0.8807, 0.2505, 0.9906, 0.2505, 0.9673, 0.2748, 0.9356, 0.2563, 0.9499, 0.2266, 0.9503, 0.3236, 0.9356, 0.294, 0.9673, 0.2748, 0.9909, 0.2989, 0.4438, 0.7355, 0.4678, 0.7592, 0.4486, 0.7908, 0.4191, 0.7761, 0.4191, 0.8054, 0.4486, 0.7908, 0.4678, 0.8224, 0.4438, 0.8461, 0.4922, 0.8457, 0.4678, 0.8224, 0.4864, 0.7908, 0.5161, 0.8051, 0.5161, 0.7765, 0.4864, 0.7908, 0.4678, 0.7592, 0.4922, 0.7358, 0.5712, 0.8962, 0.5855, 0.9259, 0.5538, 0.9445, 0.5305, 0.9201, 0.6404, 0.9201, 0.6171, 0.9445, 0.5855, 0.9259, 0.5998, 0.8962, 0.6001, 0.9932, 0.5855, 0.9636, 0.6171, 0.9445, 0.6407, 0.9685, 0.5302, 0.9685, 0.5538, 0.9445, 0.5855, 0.9636, 0.5708, 0.9932, 0.9928, 0.1394, 0.9691, 0.1635, 0.9375, 0.1443, 0.9521, 0.1147, 0.9229, 0.1147, 0.9375, 0.1443, 0.9059, 0.1635, 0.8822, 0.1394, 0.8826, 0.1879, 0.9059, 0.1635, 0.9375, 0.1821, 0.9232, 0.2118, 0.9518, 0.2118, 0.9375, 0.1821, 0.9691, 0.1635, 0.9925, 0.1879, 0.2198, 0.6756, 0.2671, 0.6756, 0.2671, 0.7216, 0.2198, 0.7216, 0.6517, 0.6812, 0.6517, 0.7286, 0.6991, 0.7285, 0.699, 0.6811, 0.7932, 0.7752, 0.7458, 0.7752, 0.7458, 0.8226, 0.7932, 0.8225, 0.9468, 0.7515, 0.9302, 0.7476, 0.9304, 0.6837, 0.9567, 0.6884, 0.8925, 0.7645, 0.8925, 0.7476, 0.9302, 0.7476, 0.9302, 0.7645, 0.8661, 0.6883, 0.8925, 0.6837, 0.8925, 0.7476, 0.876, 0.7514, 0.8416, 0.5442, 0.8926, 0.5372, 0.8925, 0.6837, 0.8661, 0.6883, 0.9567, 0.6884, 0.9304, 0.6837, 0.9303, 0.5372, 0.9813, 0.5442, 0.6518, 0.8226, 0.6517, 0.7752, 0.5917, 0.7752, 0.5917, 0.8226, 0.5316, 0.8226, 0.5537, 0.88, 0.6076, 0.8818, 0.5917, 0.8226, 0.6517, 0.7752, 0.6517, 0.7286, 0.6076, 0.716, 0.5917, 0.7752, 0.4172, 0.7216, 0.4172, 0.6756, 0.4655, 0.6756, 0.4655, 0.7216, 0.5316, 0.7752, 0.5537, 0.7178, 0.5315, 0.7008, 0.5144, 0.738, 0.02318, 0.9263, 0.01754, 0.9296, 0.01754, 0.9036, 0.02318, 0.9068, 0.04008, 0.9296, 0.02881, 0.9231, 0.04008, 0.9166, 0.05135, 0.9101, 0.05135, 0.9231, 0.04008, 0.9166, 0.04008, 0.9036, 0.05135, 0.9101, 0.04008, 0.9166, 0.05699, 0.9263, 0.04008, 0.9361, 0.04008, 0.9296, 0.05135, 0.9231, 0.02318, 0.9068, 0.04008, 0.8971, 0.04008, 0.9036, 0.02881, 0.9101, 0.04008, 0.9166, 0.02881, 0.9231, 0.02881, 0.9101, 0.04008, 0.9361, 0.02318, 0.9263, 0.02881, 0.9231, 0.04008, 0.9296, 0.05699, 0.9068, 0.05699, 0.9263, 0.05135, 0.9231, 0.05135, 0.9101, 0.04008, 0.8971, 0.05699, 0.9068, 0.05135, 0.9101, 0.04008, 0.9036, 0.02881, 0.9231, 0.02318, 0.9263, 0.02318, 0.9068, 0.02881, 0.9101, 0.06262, 0.9296, 0.04008, 0.9426, 0.04008, 0.9361, 0.05699, 0.9263, 0.01754, 0.9036, 0.04008, 0.8906, 0.04008, 0.8971, 0.02318, 0.9068, 0.04008, 0.9426, 0.01754, 0.9296, 0.02318, 0.9263, 0.04008, 0.9361, 0.06262, 0.9036, 0.06262, 0.9296, 0.05699, 0.9263, 0.05699, 0.9068, 0.04008, 0.8906, 0.06262, 0.9036, 0.05699, 0.9068, 0.04008, 0.8971, 0.9921, 0.8933, 0.9427, 0.8934, 0.9333, 0.8644, 0.9731, 0.8353, 0.9734, 0.9513, 0.9334, 0.9224, 0.9427, 0.8934, 0.9921, 0.8933, 0.9241, 0.9873, 0.9087, 0.9404, 0.9334, 0.9224, 0.9734, 0.9513, 0.8631, 0.9874, 0.8782, 0.9404, 0.9087, 0.9404, 0.9241, 0.9873, 0.8137, 0.9517, 0.8535, 0.9226, 0.8782, 0.9404, 0.8631, 0.9874, 0.7947, 0.8937, 0.844, 0.8936, 0.8535, 0.9226, 0.8137, 0.9517, 0.8134, 0.8356, 0.8534, 0.8645, 0.844, 0.8936, 0.7947, 0.8937, 0.8627, 0.7997, 0.878, 0.8466, 0.8534, 0.8645, 0.8134, 0.8356, 0.9237, 0.7995, 0.9085, 0.8465, 0.878, 0.8466, 0.8627, 0.7997, 0.9731, 0.8353, 0.9333, 0.8644, 0.9085, 0.8465, 0.9237, 0.7995, 0.6991, 0.7285, 0.6517, 0.7286, 0.6517, 0.7752, 0.6991, 0.7752])
me_feuerlscher_001.materials.append(mat_material_001)
me_feuerlscher_001.use_remesh_preserve_volume = False
me_feuerlscher_001.use_remesh_preserve_attributes = False
me_feuerlscher_001.use_mirror_vertex_groups = False
me_feuerlscher_001.update()

# ---- objects
ob_hemi = bpy.data.objects.new('Hemi', light_hemi_002)
ob_fire_extinguisher = bpy.data.objects.new('fire extinguisher', me_feuerlscher_001)

# ---- transforms, parenting, visibility, modifiers, constraints
ob_hemi.location = (3.829, -0.2228, 2.118)
ob_hemi.rotation_euler = (0.0443, 0.6745, 0.02537)
ob_hemi.lineart.crease_threshold = 0.0
ob_fire_extinguisher.location = (0.0, 0.0, 0.0)
ob_fire_extinguisher.lock_rotations_4d = False
ob_fire_extinguisher.empty_display_type = 'ARROWS'
ob_fire_extinguisher.lineart.crease_threshold = 0.0
_m = ob_fire_extinguisher.modifiers.new('Subsurf', 'SUBSURF')
_m.uv_smooth = 'NONE'
_m.quality = 2
_m.levels = 2
_m.show_only_control_edges = False
_m = ob_fire_extinguisher.modifiers.new('EdgeSplit', 'EDGE_SPLIT')
_m.split_angle = 1.344
_m.use_edge_angle = False

# ---- collection membership
col_collection_1.objects.link(ob_hemi)
col_collection_12.objects.link(ob_fire_extinguisher)

# ---- scene / render settings (as saved in the file)
scene.frame_start = 1; scene.frame_end = 250; scene.frame_set(4)
scene.render.engine = 'BLENDER_EEVEE_NEXT'
scene.render.image_settings.color_mode = 'RGB'
scene.render.image_settings.compression = 90
scene.render.resolution_percentage = 50
scene.render.dither_intensity = 0.0
scene.render.use_bake_selected_to_active = True
scene.render.use_bake_clear = False
scene.render.bake_margin = 20
scene.render.bake_bias = 0.0
scene.cycles.use_denoising = False
scene.cycles.samples = 10
scene.cycles.sampling_pattern = 'TABULATED_SOBOL'
scene.cycles.light_sampling_threshold = 0.0
scene.cycles.use_adaptive_sampling = False
scene.cycles.use_light_tree = False
scene.cycles.blur_glossy = 0.0
scene.cycles.volume_bounces = 1
scene.cycles.pixel_filter_type = 'GAUSSIAN'
scene.cycles.sample_clamp_indirect = 0.0
scene.view_settings.view_transform = 'Standard'
bpy.context.view_layer.update()

# ---- added for rendering (the .blend has no active camera): camera
cam_auto = bpy.data.cameras.new('AutoCamera')
cam_auto.lens = 50.0
cam_auto.sensor_width = 36.0
cam_auto.clip_end = 1000.0
ob_auto_camera = bpy.data.objects.new('AutoCamera', cam_auto)
scene.collection.objects.link(ob_auto_camera)
ob_auto_camera.location = (1.32738, -1.73262, 1.83968)
ob_auto_camera.rotation_euler = (1.09748, -7.21219e-08, 0.694738)
scene.camera = ob_auto_camera
bpy.context.view_layer.update()

